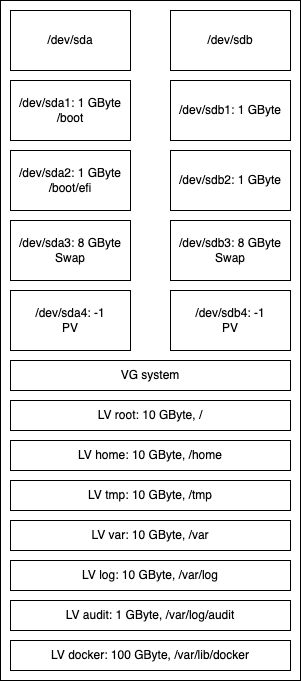

The diagram above was exported from draw.io. Its source (the exported page's mxGraphModel, read from the mxfile embedded in the PNG):
<mxGraphModel dx="1114" dy="824" grid="1" gridSize="10" guides="1" tooltips="1" connect="1" arrows="1" fold="1" page="1" pageScale="1" pageWidth="827" pageHeight="1169" math="0" shadow="0">
  <root>
    <mxCell id="0" />
    <mxCell id="1" parent="0" />
    <mxCell id="Krma67j-ZGC7SuQiK4NY-20" value="" style="rounded=0;whiteSpace=wrap;html=1;" parent="1" vertex="1">
      <mxGeometry x="190" y="270" width="300" height="680" as="geometry" />
    </mxCell>
    <mxCell id="Krma67j-ZGC7SuQiK4NY-1" value="/dev/sda" style="rounded=0;whiteSpace=wrap;html=1;" parent="1" vertex="1">
      <mxGeometry x="200" y="280" width="120" height="60" as="geometry" />
    </mxCell>
    <mxCell id="Krma67j-ZGC7SuQiK4NY-2" value="/dev/sdb" style="rounded=0;whiteSpace=wrap;html=1;" parent="1" vertex="1">
      <mxGeometry x="360" y="280" width="120" height="60" as="geometry" />
    </mxCell>
    <mxCell id="Krma67j-ZGC7SuQiK4NY-3" value="/dev/sda1: 1 GByte&lt;br&gt;/boot" style="rounded=0;whiteSpace=wrap;html=1;" parent="1" vertex="1">
      <mxGeometry x="200" y="350" width="120" height="60" as="geometry" />
    </mxCell>
    <mxCell id="Krma67j-ZGC7SuQiK4NY-4" value="/dev/sdb1: 1 GByte" style="rounded=0;whiteSpace=wrap;html=1;" parent="1" vertex="1">
      <mxGeometry x="360" y="350" width="120" height="60" as="geometry" />
    </mxCell>
    <mxCell id="Krma67j-ZGC7SuQiK4NY-5" value="/dev/sda2: 1 GByte&lt;br&gt;/boot/efi" style="rounded=0;whiteSpace=wrap;html=1;" parent="1" vertex="1">
      <mxGeometry x="200" y="420" width="120" height="60" as="geometry" />
    </mxCell>
    <mxCell id="Krma67j-ZGC7SuQiK4NY-6" value="/dev/sdb2: 1 GByte" style="rounded=0;whiteSpace=wrap;html=1;" parent="1" vertex="1">
      <mxGeometry x="360" y="420" width="120" height="60" as="geometry" />
    </mxCell>
    <mxCell id="Krma67j-ZGC7SuQiK4NY-7" value="/dev/sda3: 8 GByte&lt;br&gt;Swap" style="rounded=0;whiteSpace=wrap;html=1;" parent="1" vertex="1">
      <mxGeometry x="200" y="490" width="120" height="60" as="geometry" />
    </mxCell>
    <mxCell id="Krma67j-ZGC7SuQiK4NY-8" value="/dev/sdb3: 8 GByte&lt;br&gt;Swap" style="rounded=0;whiteSpace=wrap;html=1;" parent="1" vertex="1">
      <mxGeometry x="360" y="490" width="120" height="60" as="geometry" />
    </mxCell>
    <mxCell id="Krma67j-ZGC7SuQiK4NY-9" value="/dev/sda4: -1&lt;br&gt;PV" style="rounded=0;whiteSpace=wrap;html=1;" parent="1" vertex="1">
      <mxGeometry x="200" y="560" width="120" height="60" as="geometry" />
    </mxCell>
    <mxCell id="Krma67j-ZGC7SuQiK4NY-10" value="/dev/sdb4: -1&lt;br&gt;PV" style="rounded=0;whiteSpace=wrap;html=1;" parent="1" vertex="1">
      <mxGeometry x="360" y="560" width="120" height="60" as="geometry" />
    </mxCell>
    <mxCell id="Krma67j-ZGC7SuQiK4NY-12" value="VG system" style="rounded=0;whiteSpace=wrap;html=1;" parent="1" vertex="1">
      <mxGeometry x="200" y="630" width="280" height="30" as="geometry" />
    </mxCell>
    <mxCell id="Krma67j-ZGC7SuQiK4NY-13" value="LV root: 10 GByte, /" style="rounded=0;whiteSpace=wrap;html=1;align=center;labelPosition=center;verticalLabelPosition=middle;verticalAlign=middle;" parent="1" vertex="1">
      <mxGeometry x="200" y="670" width="280" height="30" as="geometry" />
    </mxCell>
    <mxCell id="Krma67j-ZGC7SuQiK4NY-14" value="LV home: 10 GByte, /home" style="rounded=0;whiteSpace=wrap;html=1;align=center;labelPosition=center;verticalLabelPosition=middle;verticalAlign=middle;" parent="1" vertex="1">
      <mxGeometry x="200" y="710" width="280" height="30" as="geometry" />
    </mxCell>
    <mxCell id="Krma67j-ZGC7SuQiK4NY-15" value="LV tmp: 10 GByte, /tmp" style="rounded=0;whiteSpace=wrap;html=1;align=center;labelPosition=center;verticalLabelPosition=middle;verticalAlign=middle;" parent="1" vertex="1">
      <mxGeometry x="200" y="750" width="280" height="30" as="geometry" />
    </mxCell>
    <mxCell id="Krma67j-ZGC7SuQiK4NY-16" value="LV var: 10 GByte, /var" style="rounded=0;whiteSpace=wrap;html=1;align=center;labelPosition=center;verticalLabelPosition=middle;verticalAlign=middle;" parent="1" vertex="1">
      <mxGeometry x="200" y="790" width="280" height="30" as="geometry" />
    </mxCell>
    <mxCell id="Krma67j-ZGC7SuQiK4NY-17" value="LV audit: 1 GByte, /var/log/audit" style="rounded=0;whiteSpace=wrap;html=1;align=center;labelPosition=center;verticalLabelPosition=middle;verticalAlign=middle;" parent="1" vertex="1">
      <mxGeometry x="200" y="870" width="280" height="30" as="geometry" />
    </mxCell>
    <mxCell id="Krma67j-ZGC7SuQiK4NY-18" value="LV docker: 100 GByte, /var/lib/docker" style="rounded=0;whiteSpace=wrap;html=1;align=center;labelPosition=center;verticalLabelPosition=middle;verticalAlign=middle;" parent="1" vertex="1">
      <mxGeometry x="200" y="910" width="280" height="30" as="geometry" />
    </mxCell>
    <mxCell id="Krma67j-ZGC7SuQiK4NY-19" value="LV log: 10 GByte, /var/log" style="rounded=0;whiteSpace=wrap;html=1;align=center;labelPosition=center;verticalLabelPosition=middle;verticalAlign=middle;" parent="1" vertex="1">
      <mxGeometry x="200" y="830" width="280" height="30" as="geometry" />
    </mxCell>
  </root>
</mxGraphModel>